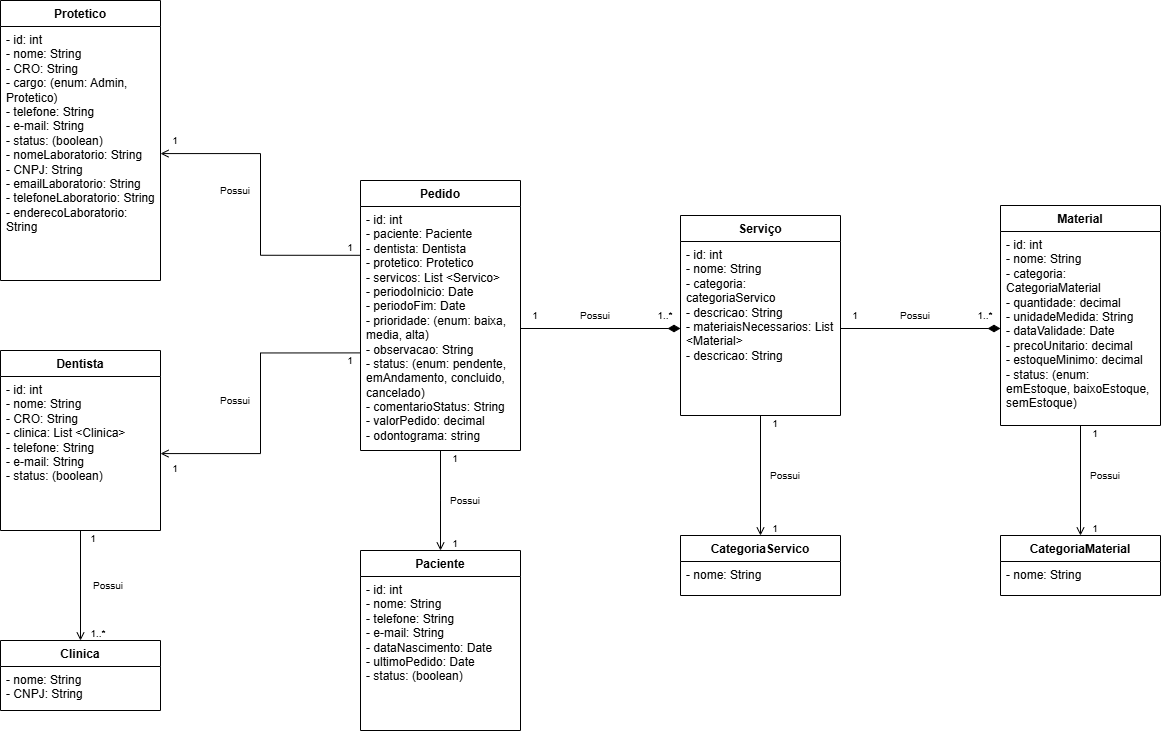

The diagram above was exported from draw.io. Its source (the exported page's mxGraphModel, read from the mxfile embedded in the PNG):
<mxGraphModel dx="1594" dy="1994" grid="1" gridSize="10" guides="1" tooltips="1" connect="1" arrows="1" fold="1" page="1" pageScale="1" pageWidth="827" pageHeight="1169" math="0" shadow="0">
  <root>
    <mxCell id="0" />
    <mxCell id="1" parent="0" />
    <mxCell id="308XT1gPLdGZPOqhI0LW-1" value="Protetico" style="swimlane;fontStyle=1;align=center;verticalAlign=top;childLayout=stackLayout;horizontal=1;startSize=26;horizontalStack=0;resizeParent=1;resizeParentMax=0;resizeLast=0;collapsible=1;marginBottom=0;whiteSpace=wrap;html=1;" parent="1" vertex="1">
      <mxGeometry x="360" y="-320" width="160" height="280" as="geometry" />
    </mxCell>
    <mxCell id="308XT1gPLdGZPOqhI0LW-2" value="- id: int&lt;div&gt;- nome: String&lt;/div&gt;&lt;div&gt;- CRO: String&lt;/div&gt;&lt;div&gt;- cargo: (enum: Admin, Protetico)&lt;/div&gt;&lt;div&gt;- telefone: String&lt;/div&gt;&lt;div&gt;- e-mail: String&lt;/div&gt;&lt;div&gt;- status: (boolean)&lt;/div&gt;&lt;div&gt;&lt;div&gt;- nomeLaboratorio: String&lt;/div&gt;&lt;div&gt;- CNPJ: String&lt;/div&gt;&lt;div&gt;- emailLaboratorio: String&lt;/div&gt;&lt;div&gt;- telefoneLaboratorio: String&lt;/div&gt;&lt;div&gt;-&amp;nbsp;&lt;span style=&quot;background-color: transparent; color: light-dark(rgb(0, 0, 0), rgb(255, 255, 255));&quot;&gt;enderecoLaboratorio: String&lt;/span&gt;&lt;/div&gt;&lt;/div&gt;" style="text;strokeColor=none;fillColor=none;align=left;verticalAlign=top;spacingLeft=4;spacingRight=4;overflow=hidden;rotatable=0;points=[[0,0.5],[1,0.5]];portConstraint=eastwest;whiteSpace=wrap;html=1;" parent="308XT1gPLdGZPOqhI0LW-1" vertex="1">
      <mxGeometry y="26" width="160" height="254" as="geometry" />
    </mxCell>
    <mxCell id="308XT1gPLdGZPOqhI0LW-5" value="Dentista" style="swimlane;fontStyle=1;align=center;verticalAlign=top;childLayout=stackLayout;horizontal=1;startSize=26;horizontalStack=0;resizeParent=1;resizeParentMax=0;resizeLast=0;collapsible=1;marginBottom=0;whiteSpace=wrap;html=1;" parent="1" vertex="1">
      <mxGeometry x="360" y="30" width="160" height="180" as="geometry" />
    </mxCell>
    <mxCell id="308XT1gPLdGZPOqhI0LW-6" value="- id: int&lt;div&gt;- nome: String&lt;/div&gt;&lt;div&gt;- CRO: String&lt;/div&gt;&lt;div&gt;- clinica: List &amp;lt;Clinica&amp;gt;&lt;/div&gt;&lt;div&gt;- telefone: String&lt;/div&gt;&lt;div&gt;- e-mail: String&lt;/div&gt;&lt;div&gt;- status: (boolean)&lt;/div&gt;" style="text;strokeColor=none;fillColor=none;align=left;verticalAlign=top;spacingLeft=4;spacingRight=4;overflow=hidden;rotatable=0;points=[[0,0.5,0,0,0],[0.5,1,0,0,0],[1,0.5,0,0,0]];portConstraint=eastwest;whiteSpace=wrap;html=1;" parent="308XT1gPLdGZPOqhI0LW-5" vertex="1">
      <mxGeometry y="26" width="160" height="154" as="geometry" />
    </mxCell>
    <mxCell id="308XT1gPLdGZPOqhI0LW-9" value="Paciente" style="swimlane;fontStyle=1;align=center;verticalAlign=top;childLayout=stackLayout;horizontal=1;startSize=26;horizontalStack=0;resizeParent=1;resizeParentMax=0;resizeLast=0;collapsible=1;marginBottom=0;whiteSpace=wrap;html=1;" parent="1" vertex="1">
      <mxGeometry x="720" y="230" width="160" height="180" as="geometry" />
    </mxCell>
    <mxCell id="308XT1gPLdGZPOqhI0LW-10" value="- id: int&lt;div&gt;- nome: String&lt;/div&gt;&lt;div&gt;- telefone: String&lt;/div&gt;&lt;div&gt;- e-mail: String&lt;/div&gt;&lt;div&gt;- dataNascimento: Date&lt;/div&gt;&lt;div&gt;- ultimoPedido: Date&lt;/div&gt;&lt;div&gt;- status: (boolean)&lt;/div&gt;" style="text;strokeColor=none;fillColor=none;align=left;verticalAlign=top;spacingLeft=4;spacingRight=4;overflow=hidden;rotatable=0;points=[[0,0.5],[1,0.5]];portConstraint=eastwest;whiteSpace=wrap;html=1;" parent="308XT1gPLdGZPOqhI0LW-9" vertex="1">
      <mxGeometry y="26" width="160" height="154" as="geometry" />
    </mxCell>
    <mxCell id="308XT1gPLdGZPOqhI0LW-13" value="Material" style="swimlane;fontStyle=1;align=center;verticalAlign=top;childLayout=stackLayout;horizontal=1;startSize=26;horizontalStack=0;resizeParent=1;resizeParentMax=0;resizeLast=0;collapsible=1;marginBottom=0;whiteSpace=wrap;html=1;" parent="1" vertex="1">
      <mxGeometry x="1360" y="-115" width="160" height="220" as="geometry" />
    </mxCell>
    <mxCell id="308XT1gPLdGZPOqhI0LW-14" value="- id: int&lt;div&gt;- nome: String&lt;/div&gt;&lt;div&gt;- categoria: CategoriaMaterial&lt;/div&gt;&lt;div&gt;- quantidade: decimal&lt;/div&gt;&lt;div&gt;- unidadeMedida: String&lt;/div&gt;&lt;div&gt;- dataValidade: Date&lt;/div&gt;&lt;div&gt;- precoUnitario: decimal&lt;/div&gt;&lt;div&gt;- estoqueMinimo: decimal&lt;/div&gt;&lt;div&gt;- status: (enum: emEstoque, baixoEstoque, semEstoque)&lt;/div&gt;" style="text;strokeColor=none;fillColor=none;align=left;verticalAlign=top;spacingLeft=4;spacingRight=4;overflow=hidden;rotatable=0;points=[[0,0.5,0,0,0],[0.5,1,0,0,0],[1,0.5,0,0,0]];portConstraint=eastwest;whiteSpace=wrap;html=1;" parent="308XT1gPLdGZPOqhI0LW-13" vertex="1">
      <mxGeometry y="26" width="160" height="194" as="geometry" />
    </mxCell>
    <mxCell id="308XT1gPLdGZPOqhI0LW-17" value="Serviço" style="swimlane;fontStyle=1;align=center;verticalAlign=top;childLayout=stackLayout;horizontal=1;startSize=26;horizontalStack=0;resizeParent=1;resizeParentMax=0;resizeLast=0;collapsible=1;marginBottom=0;whiteSpace=wrap;html=1;" parent="1" vertex="1">
      <mxGeometry x="1040" y="-105" width="160" height="200" as="geometry" />
    </mxCell>
    <mxCell id="308XT1gPLdGZPOqhI0LW-18" value="- id: int&lt;div&gt;- nome: String&lt;/div&gt;&lt;div&gt;- categoria: categoriaServico&lt;br&gt;&lt;/div&gt;&lt;div&gt;- descricao: String&lt;/div&gt;&lt;div&gt;- materiaisNecessarios: List &amp;lt;Material&amp;gt;&lt;/div&gt;&lt;div&gt;- descricao: String&lt;/div&gt;" style="text;strokeColor=none;fillColor=none;align=left;verticalAlign=top;spacingLeft=4;spacingRight=4;overflow=hidden;rotatable=0;points=[[0,0.5,0,0,0],[0.5,1,0,0,0],[1,0.5,0,0,0]];portConstraint=eastwest;whiteSpace=wrap;html=1;" parent="308XT1gPLdGZPOqhI0LW-17" vertex="1">
      <mxGeometry y="26" width="160" height="174" as="geometry" />
    </mxCell>
    <mxCell id="308XT1gPLdGZPOqhI0LW-21" value="Pedido" style="swimlane;fontStyle=1;align=center;verticalAlign=top;childLayout=stackLayout;horizontal=1;startSize=26;horizontalStack=0;resizeParent=1;resizeParentMax=0;resizeLast=0;collapsible=1;marginBottom=0;whiteSpace=wrap;html=1;" parent="1" vertex="1">
      <mxGeometry x="720" y="-140" width="160" height="270" as="geometry" />
    </mxCell>
    <mxCell id="308XT1gPLdGZPOqhI0LW-22" value="- id: int&lt;div&gt;- paciente: Paciente&lt;/div&gt;&lt;div&gt;- dentista: Dentista&lt;/div&gt;&lt;div&gt;- protetico: Protetico&lt;/div&gt;&lt;div&gt;- servicos: List &amp;lt;Servico&amp;gt;&lt;/div&gt;&lt;div&gt;- periodoInicio: Date&lt;/div&gt;&lt;div&gt;- periodoFim: Date&lt;/div&gt;&lt;div&gt;- prioridade: (enum: baixa, media, alta)&lt;/div&gt;&lt;div&gt;- observacao: String&lt;/div&gt;&lt;div&gt;- status: (enum: pendente, emAndamento, concluido, cancelado)&lt;/div&gt;&lt;div&gt;- comentarioStatus: String&lt;/div&gt;&lt;div&gt;- valorPedido: decimal&lt;/div&gt;&lt;div&gt;- odontograma: string&lt;/div&gt;" style="text;strokeColor=none;fillColor=none;align=left;verticalAlign=top;spacingLeft=4;spacingRight=4;overflow=hidden;rotatable=0;points=[[0,0.2,0,0,0],[0,0.4,0,0,0],[0,0.5,0,0,0],[0,0.6,0,0,0],[0,0.8,0,0,0],[0.5,1,0,0,0],[1,0.5,0,0,0]];portConstraint=eastwest;whiteSpace=wrap;html=1;" parent="308XT1gPLdGZPOqhI0LW-21" vertex="1">
      <mxGeometry y="26" width="160" height="244" as="geometry" />
    </mxCell>
    <mxCell id="308XT1gPLdGZPOqhI0LW-25" value="CategoriaMaterial" style="swimlane;fontStyle=1;align=center;verticalAlign=top;childLayout=stackLayout;horizontal=1;startSize=26;horizontalStack=0;resizeParent=1;resizeParentMax=0;resizeLast=0;collapsible=1;marginBottom=0;whiteSpace=wrap;html=1;" parent="1" vertex="1">
      <mxGeometry x="1360" y="215" width="160" height="60" as="geometry" />
    </mxCell>
    <mxCell id="308XT1gPLdGZPOqhI0LW-26" value="- nome: String" style="text;strokeColor=none;fillColor=none;align=left;verticalAlign=top;spacingLeft=4;spacingRight=4;overflow=hidden;rotatable=0;points=[[0,0.5],[1,0.5]];portConstraint=eastwest;whiteSpace=wrap;html=1;" parent="308XT1gPLdGZPOqhI0LW-25" vertex="1">
      <mxGeometry y="26" width="160" height="34" as="geometry" />
    </mxCell>
    <mxCell id="308XT1gPLdGZPOqhI0LW-29" value="CategoriaServico" style="swimlane;fontStyle=1;align=center;verticalAlign=top;childLayout=stackLayout;horizontal=1;startSize=26;horizontalStack=0;resizeParent=1;resizeParentMax=0;resizeLast=0;collapsible=1;marginBottom=0;whiteSpace=wrap;html=1;" parent="1" vertex="1">
      <mxGeometry x="1040" y="215" width="160" height="60" as="geometry" />
    </mxCell>
    <mxCell id="308XT1gPLdGZPOqhI0LW-30" value="- nome: String" style="text;strokeColor=none;fillColor=none;align=left;verticalAlign=top;spacingLeft=4;spacingRight=4;overflow=hidden;rotatable=0;points=[[0,0.5],[1,0.5]];portConstraint=eastwest;whiteSpace=wrap;html=1;" parent="308XT1gPLdGZPOqhI0LW-29" vertex="1">
      <mxGeometry y="26" width="160" height="34" as="geometry" />
    </mxCell>
    <mxCell id="308XT1gPLdGZPOqhI0LW-33" value="Clinica" style="swimlane;fontStyle=1;align=center;verticalAlign=top;childLayout=stackLayout;horizontal=1;startSize=26;horizontalStack=0;resizeParent=1;resizeParentMax=0;resizeLast=0;collapsible=1;marginBottom=0;whiteSpace=wrap;html=1;" parent="1" vertex="1">
      <mxGeometry x="360" y="320" width="160" height="70" as="geometry" />
    </mxCell>
    <mxCell id="308XT1gPLdGZPOqhI0LW-34" value="- nome: String&lt;div&gt;- CNPJ: String&lt;/div&gt;" style="text;strokeColor=none;fillColor=none;align=left;verticalAlign=top;spacingLeft=4;spacingRight=4;overflow=hidden;rotatable=0;points=[[0,0.5],[1,0.5]];portConstraint=eastwest;whiteSpace=wrap;html=1;" parent="308XT1gPLdGZPOqhI0LW-33" vertex="1">
      <mxGeometry y="26" width="160" height="44" as="geometry" />
    </mxCell>
    <mxCell id="308XT1gPLdGZPOqhI0LW-42" value="Possui" style="text;html=1;align=center;verticalAlign=middle;whiteSpace=wrap;rounded=0;fontSize=10;" parent="1" vertex="1">
      <mxGeometry x="443" y="255" width="50" height="20" as="geometry" />
    </mxCell>
    <mxCell id="308XT1gPLdGZPOqhI0LW-44" style="edgeStyle=orthogonalEdgeStyle;rounded=0;orthogonalLoop=1;jettySize=auto;html=1;entryX=0.5;entryY=1;entryDx=0;entryDy=0;entryPerimeter=0;endArrow=none;startFill=0;startArrow=open;" parent="1" source="308XT1gPLdGZPOqhI0LW-33" target="308XT1gPLdGZPOqhI0LW-6" edge="1">
      <mxGeometry relative="1" as="geometry" />
    </mxCell>
    <mxCell id="308XT1gPLdGZPOqhI0LW-45" style="edgeStyle=orthogonalEdgeStyle;rounded=0;orthogonalLoop=1;jettySize=auto;html=1;entryX=0.5;entryY=1;entryDx=0;entryDy=0;entryPerimeter=0;endArrow=none;startFill=0;startArrow=open;" parent="1" source="308XT1gPLdGZPOqhI0LW-9" edge="1">
      <mxGeometry relative="1" as="geometry">
        <mxPoint x="800" y="130" as="targetPoint" />
      </mxGeometry>
    </mxCell>
    <mxCell id="308XT1gPLdGZPOqhI0LW-46" value="Possui" style="text;html=1;align=center;verticalAlign=middle;whiteSpace=wrap;rounded=0;fontSize=10;" parent="1" vertex="1">
      <mxGeometry x="800" y="170" width="50" height="20" as="geometry" />
    </mxCell>
    <mxCell id="308XT1gPLdGZPOqhI0LW-47" style="edgeStyle=orthogonalEdgeStyle;rounded=0;orthogonalLoop=1;jettySize=auto;html=1;entryX=1;entryY=0.5;entryDx=0;entryDy=0;endArrow=none;startFill=1;startSize=10;startArrow=diamondThin;endFill=0;" parent="1" source="308XT1gPLdGZPOqhI0LW-14" target="308XT1gPLdGZPOqhI0LW-18" edge="1">
      <mxGeometry relative="1" as="geometry" />
    </mxCell>
    <mxCell id="308XT1gPLdGZPOqhI0LW-49" style="edgeStyle=orthogonalEdgeStyle;rounded=0;orthogonalLoop=1;jettySize=auto;html=1;entryX=0.5;entryY=1;entryDx=0;entryDy=0;entryPerimeter=0;endArrow=none;startFill=0;startArrow=open;" parent="1" source="308XT1gPLdGZPOqhI0LW-29" target="308XT1gPLdGZPOqhI0LW-18" edge="1">
      <mxGeometry relative="1" as="geometry" />
    </mxCell>
    <mxCell id="308XT1gPLdGZPOqhI0LW-50" style="edgeStyle=orthogonalEdgeStyle;rounded=0;orthogonalLoop=1;jettySize=auto;html=1;entryX=0.5;entryY=1;entryDx=0;entryDy=0;entryPerimeter=0;endArrow=none;startFill=0;startArrow=open;" parent="1" source="308XT1gPLdGZPOqhI0LW-25" target="308XT1gPLdGZPOqhI0LW-14" edge="1">
      <mxGeometry relative="1" as="geometry" />
    </mxCell>
    <mxCell id="308XT1gPLdGZPOqhI0LW-51" value="Possui" style="text;html=1;align=center;verticalAlign=middle;whiteSpace=wrap;rounded=0;fontSize=10;" parent="1" vertex="1">
      <mxGeometry x="1120" y="145" width="50" height="20" as="geometry" />
    </mxCell>
    <mxCell id="308XT1gPLdGZPOqhI0LW-52" value="Possui" style="text;html=1;align=center;verticalAlign=middle;whiteSpace=wrap;rounded=0;fontSize=10;" parent="1" vertex="1">
      <mxGeometry x="1440" y="145" width="50" height="20" as="geometry" />
    </mxCell>
    <mxCell id="308XT1gPLdGZPOqhI0LW-55" style="edgeStyle=orthogonalEdgeStyle;rounded=0;orthogonalLoop=1;jettySize=auto;html=1;entryX=1;entryY=0.5;entryDx=0;entryDy=0;entryPerimeter=0;endArrow=none;startFill=1;startArrow=diamondThin;startSize=10;" parent="1" source="308XT1gPLdGZPOqhI0LW-18" target="308XT1gPLdGZPOqhI0LW-22" edge="1">
      <mxGeometry relative="1" as="geometry" />
    </mxCell>
    <mxCell id="308XT1gPLdGZPOqhI0LW-56" style="edgeStyle=orthogonalEdgeStyle;rounded=0;orthogonalLoop=1;jettySize=auto;html=1;entryX=0;entryY=0.6;entryDx=0;entryDy=0;entryPerimeter=0;endArrow=none;startFill=0;startArrow=open;" parent="1" source="308XT1gPLdGZPOqhI0LW-6" target="308XT1gPLdGZPOqhI0LW-22" edge="1">
      <mxGeometry relative="1" as="geometry" />
    </mxCell>
    <mxCell id="308XT1gPLdGZPOqhI0LW-57" style="edgeStyle=orthogonalEdgeStyle;rounded=0;orthogonalLoop=1;jettySize=auto;html=1;entryX=0;entryY=0.2;entryDx=0;entryDy=0;entryPerimeter=0;startArrow=open;startFill=0;endArrow=none;" parent="1" source="308XT1gPLdGZPOqhI0LW-2" target="308XT1gPLdGZPOqhI0LW-22" edge="1">
      <mxGeometry relative="1" as="geometry" />
    </mxCell>
    <mxCell id="308XT1gPLdGZPOqhI0LW-58" value="Possui" style="text;html=1;align=center;verticalAlign=middle;whiteSpace=wrap;rounded=0;fontSize=10;" parent="1" vertex="1">
      <mxGeometry x="570" y="70" width="50" height="20" as="geometry" />
    </mxCell>
    <mxCell id="308XT1gPLdGZPOqhI0LW-59" value="Possui" style="text;html=1;align=center;verticalAlign=middle;whiteSpace=wrap;rounded=0;fontSize=10;" parent="1" vertex="1">
      <mxGeometry x="570" y="-140" width="50" height="20" as="geometry" />
    </mxCell>
    <mxCell id="308XT1gPLdGZPOqhI0LW-61" value="Possui" style="text;html=1;align=center;verticalAlign=middle;whiteSpace=wrap;rounded=0;fontSize=10;" parent="1" vertex="1">
      <mxGeometry x="930" y="-15" width="50" height="20" as="geometry" />
    </mxCell>
    <mxCell id="308XT1gPLdGZPOqhI0LW-62" value="Possui" style="text;html=1;align=center;verticalAlign=middle;whiteSpace=wrap;rounded=0;fontSize=10;" parent="1" vertex="1">
      <mxGeometry x="1250" y="-15" width="50" height="20" as="geometry" />
    </mxCell>
    <mxCell id="308XT1gPLdGZPOqhI0LW-63" value="1" style="text;html=1;align=center;verticalAlign=middle;whiteSpace=wrap;rounded=0;fontSize=10;" parent="1" vertex="1">
      <mxGeometry x="880" y="-12.5" width="30" height="15" as="geometry" />
    </mxCell>
    <mxCell id="308XT1gPLdGZPOqhI0LW-66" value="1..*" style="text;html=1;align=center;verticalAlign=middle;whiteSpace=wrap;rounded=0;fontSize=10;" parent="1" vertex="1">
      <mxGeometry x="1010" y="-12.5" width="30" height="15" as="geometry" />
    </mxCell>
    <mxCell id="308XT1gPLdGZPOqhI0LW-67" value="1" style="text;html=1;align=center;verticalAlign=middle;whiteSpace=wrap;rounded=0;fontSize=10;" parent="1" vertex="1">
      <mxGeometry x="1200" y="-12.5" width="30" height="15" as="geometry" />
    </mxCell>
    <mxCell id="308XT1gPLdGZPOqhI0LW-68" value="1..*" style="text;html=1;align=center;verticalAlign=middle;whiteSpace=wrap;rounded=0;fontSize=10;" parent="1" vertex="1">
      <mxGeometry x="1330" y="-12.5" width="30" height="15" as="geometry" />
    </mxCell>
    <mxCell id="308XT1gPLdGZPOqhI0LW-69" value="1" style="text;html=1;align=center;verticalAlign=middle;whiteSpace=wrap;rounded=0;fontSize=10;" parent="1" vertex="1">
      <mxGeometry x="800" y="130" width="30" height="15" as="geometry" />
    </mxCell>
    <mxCell id="308XT1gPLdGZPOqhI0LW-70" value="1" style="text;html=1;align=center;verticalAlign=middle;whiteSpace=wrap;rounded=0;fontSize=10;" parent="1" vertex="1">
      <mxGeometry x="800" y="215" width="30" height="15" as="geometry" />
    </mxCell>
    <mxCell id="308XT1gPLdGZPOqhI0LW-71" value="1" style="text;html=1;align=center;verticalAlign=middle;whiteSpace=wrap;rounded=0;fontSize=10;" parent="1" vertex="1">
      <mxGeometry x="700" y="33" width="20" height="15" as="geometry" />
    </mxCell>
    <mxCell id="308XT1gPLdGZPOqhI0LW-72" value="1" style="text;html=1;align=center;verticalAlign=middle;whiteSpace=wrap;rounded=0;fontSize=10;" parent="1" vertex="1">
      <mxGeometry x="520" y="140" width="30" height="15" as="geometry" />
    </mxCell>
    <mxCell id="308XT1gPLdGZPOqhI0LW-73" value="1" style="text;html=1;align=center;verticalAlign=middle;whiteSpace=wrap;rounded=0;fontSize=10;" parent="1" vertex="1">
      <mxGeometry x="700" y="-81" width="20" height="15" as="geometry" />
    </mxCell>
    <mxCell id="308XT1gPLdGZPOqhI0LW-74" value="1" style="text;html=1;align=center;verticalAlign=middle;whiteSpace=wrap;rounded=0;fontSize=10;" parent="1" vertex="1">
      <mxGeometry x="520" y="-187.5" width="30" height="15" as="geometry" />
    </mxCell>
    <mxCell id="308XT1gPLdGZPOqhI0LW-75" value="1" style="text;html=1;align=center;verticalAlign=middle;whiteSpace=wrap;rounded=0;fontSize=10;" parent="1" vertex="1">
      <mxGeometry x="443" y="210" width="20" height="15" as="geometry" />
    </mxCell>
    <mxCell id="308XT1gPLdGZPOqhI0LW-76" value="1..*" style="text;html=1;align=center;verticalAlign=middle;whiteSpace=wrap;rounded=0;fontSize=10;" parent="1" vertex="1">
      <mxGeometry x="443" y="305" width="30" height="15" as="geometry" />
    </mxCell>
    <mxCell id="308XT1gPLdGZPOqhI0LW-77" value="1" style="text;html=1;align=center;verticalAlign=middle;whiteSpace=wrap;rounded=0;fontSize=10;" parent="1" vertex="1">
      <mxGeometry x="1120" y="95" width="30" height="15" as="geometry" />
    </mxCell>
    <mxCell id="308XT1gPLdGZPOqhI0LW-78" value="1" style="text;html=1;align=center;verticalAlign=middle;whiteSpace=wrap;rounded=0;fontSize=10;" parent="1" vertex="1">
      <mxGeometry x="1120" y="200" width="30" height="15" as="geometry" />
    </mxCell>
    <mxCell id="308XT1gPLdGZPOqhI0LW-80" value="1" style="text;html=1;align=center;verticalAlign=middle;whiteSpace=wrap;rounded=0;fontSize=10;" parent="1" vertex="1">
      <mxGeometry x="1440" y="105" width="30" height="15" as="geometry" />
    </mxCell>
    <mxCell id="308XT1gPLdGZPOqhI0LW-81" value="1" style="text;html=1;align=center;verticalAlign=middle;whiteSpace=wrap;rounded=0;fontSize=10;" parent="1" vertex="1">
      <mxGeometry x="1440" y="200" width="30" height="15" as="geometry" />
    </mxCell>
  </root>
</mxGraphModel>